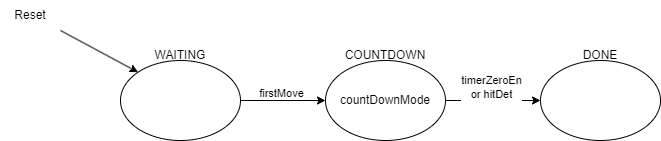

The diagram above was exported from draw.io. Its source (the exported page's mxGraphModel, read from the mxfile embedded in the PNG):
<mxGraphModel dx="1326" dy="779" grid="1" gridSize="10" guides="1" tooltips="1" connect="1" arrows="1" fold="1" page="1" pageScale="1" pageWidth="1169" pageHeight="827" math="0" shadow="0">
  <root>
    <mxCell id="0" />
    <mxCell id="1" parent="0" />
    <mxCell id="2" style="edgeStyle=none;html=1;exitX=1;exitY=0.5;exitDx=0;exitDy=0;entryX=0;entryY=0.5;entryDx=0;entryDy=0;" edge="1" parent="1" source="4" target="9">
      <mxGeometry relative="1" as="geometry" />
    </mxCell>
    <mxCell id="3" value="firstMove" style="edgeLabel;html=1;align=center;verticalAlign=middle;resizable=0;points=[];" vertex="1" connectable="0" parent="2">
      <mxGeometry x="0.1798" relative="1" as="geometry">
        <mxPoint x="-10" y="-8" as="offset" />
      </mxGeometry>
    </mxCell>
    <mxCell id="4" value="" style="ellipse;whiteSpace=wrap;html=1;" vertex="1" parent="1">
      <mxGeometry x="375" y="334" width="120" height="80" as="geometry" />
    </mxCell>
    <mxCell id="5" style="edgeStyle=none;html=1;exitX=1;exitY=1;exitDx=0;exitDy=0;entryX=0;entryY=0;entryDx=0;entryDy=0;" edge="1" parent="1" source="6" target="4">
      <mxGeometry relative="1" as="geometry" />
    </mxCell>
    <mxCell id="6" value="Reset" style="text;html=1;strokeColor=none;fillColor=none;align=center;verticalAlign=middle;whiteSpace=wrap;rounded=0;" vertex="1" parent="1">
      <mxGeometry x="255" y="274" width="60" height="30" as="geometry" />
    </mxCell>
    <mxCell id="7" style="edgeStyle=none;html=1;exitX=1;exitY=0.5;exitDx=0;exitDy=0;entryX=0;entryY=0.5;entryDx=0;entryDy=0;" edge="1" parent="1" source="9" target="10">
      <mxGeometry relative="1" as="geometry" />
    </mxCell>
    <mxCell id="8" value="timerZeroEn&lt;br&gt;or hitDet" style="edgeLabel;html=1;align=center;verticalAlign=middle;resizable=0;points=[];" vertex="1" connectable="0" parent="7">
      <mxGeometry x="0.201" relative="1" as="geometry">
        <mxPoint x="-12" y="-14" as="offset" />
      </mxGeometry>
    </mxCell>
    <mxCell id="9" value="countDownMode" style="ellipse;whiteSpace=wrap;html=1;" vertex="1" parent="1">
      <mxGeometry x="580" y="334" width="120" height="80" as="geometry" />
    </mxCell>
    <mxCell id="10" value="" style="ellipse;whiteSpace=wrap;html=1;" vertex="1" parent="1">
      <mxGeometry x="795" y="334" width="120" height="80" as="geometry" />
    </mxCell>
    <mxCell id="11" value="WAITING" style="text;html=1;strokeColor=none;fillColor=none;align=center;verticalAlign=middle;whiteSpace=wrap;rounded=0;" vertex="1" parent="1">
      <mxGeometry x="405" y="324" width="60" height="10" as="geometry" />
    </mxCell>
    <mxCell id="12" value="COUNTDOWN" style="text;html=1;strokeColor=none;fillColor=none;align=center;verticalAlign=middle;whiteSpace=wrap;rounded=0;" vertex="1" parent="1">
      <mxGeometry x="600" y="324" width="80" height="10" as="geometry" />
    </mxCell>
    <mxCell id="13" value="DONE" style="text;html=1;strokeColor=none;fillColor=none;align=center;verticalAlign=middle;whiteSpace=wrap;rounded=0;" vertex="1" parent="1">
      <mxGeometry x="835" y="324" width="40" height="10" as="geometry" />
    </mxCell>
  </root>
</mxGraphModel>